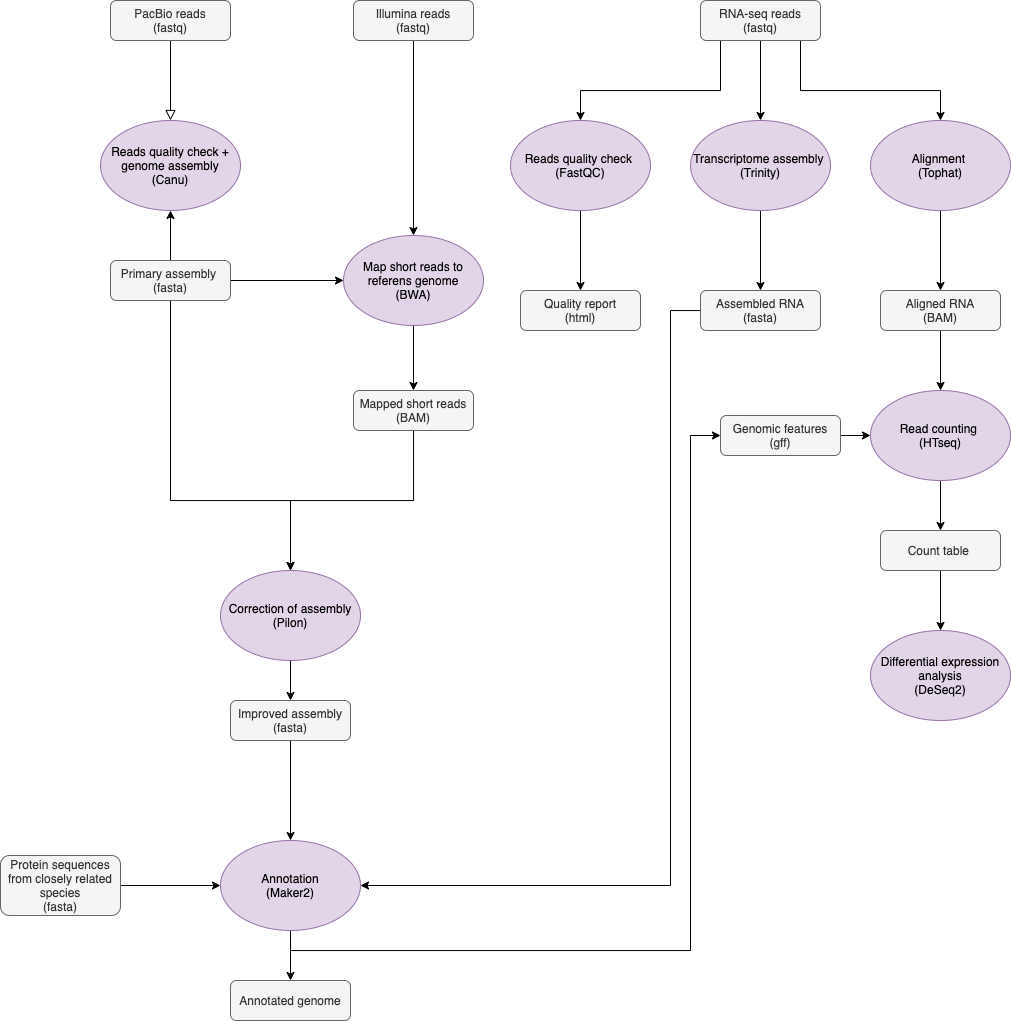

The diagram above was exported from draw.io. Its source (the exported page's mxGraphModel, read from the mxfile embedded in the PNG):
<mxGraphModel dx="1940" dy="675" grid="1" gridSize="10" guides="1" tooltips="1" connect="1" arrows="1" fold="1" page="1" pageScale="1" pageWidth="827" pageHeight="1169" math="0" shadow="0">
  <root>
    <mxCell id="WIyWlLk6GJQsqaUBKTNV-0" />
    <mxCell id="WIyWlLk6GJQsqaUBKTNV-1" parent="WIyWlLk6GJQsqaUBKTNV-0" />
    <mxCell id="WIyWlLk6GJQsqaUBKTNV-2" value="" style="rounded=0;html=1;jettySize=auto;orthogonalLoop=1;fontSize=11;endArrow=block;endFill=0;endSize=8;strokeWidth=1;shadow=0;labelBackgroundColor=none;edgeStyle=orthogonalEdgeStyle;entryX=0.5;entryY=0;entryDx=0;entryDy=0;" parent="WIyWlLk6GJQsqaUBKTNV-1" source="WIyWlLk6GJQsqaUBKTNV-3" target="FCIHsmxGzOY8Wgh0n_gL-1" edge="1">
      <mxGeometry relative="1" as="geometry">
        <mxPoint x="40" y="160" as="targetPoint" />
        <Array as="points" />
      </mxGeometry>
    </mxCell>
    <mxCell id="WIyWlLk6GJQsqaUBKTNV-3" value="PacBio reads&lt;br&gt;(fastq)" style="rounded=1;whiteSpace=wrap;html=1;fontSize=12;glass=0;strokeWidth=1;shadow=0;fillColor=#f5f5f5;strokeColor=#666666;fontColor=#333333;" parent="WIyWlLk6GJQsqaUBKTNV-1" vertex="1">
      <mxGeometry x="-130" y="30" width="120" height="40" as="geometry" />
    </mxCell>
    <mxCell id="FCIHsmxGzOY8Wgh0n_gL-4" value="" style="edgeStyle=orthogonalEdgeStyle;rounded=0;orthogonalLoop=1;jettySize=auto;html=1;" edge="1" parent="WIyWlLk6GJQsqaUBKTNV-1" source="WIyWlLk6GJQsqaUBKTNV-11" target="FCIHsmxGzOY8Wgh0n_gL-1">
      <mxGeometry relative="1" as="geometry" />
    </mxCell>
    <mxCell id="FCIHsmxGzOY8Wgh0n_gL-5" value="" style="edgeStyle=orthogonalEdgeStyle;rounded=0;orthogonalLoop=1;jettySize=auto;html=1;" edge="1" parent="WIyWlLk6GJQsqaUBKTNV-1" source="WIyWlLk6GJQsqaUBKTNV-11" target="FCIHsmxGzOY8Wgh0n_gL-3">
      <mxGeometry relative="1" as="geometry">
        <Array as="points">
          <mxPoint x="-70" y="530" />
          <mxPoint x="50" y="530" />
        </Array>
      </mxGeometry>
    </mxCell>
    <mxCell id="FCIHsmxGzOY8Wgh0n_gL-22" style="edgeStyle=orthogonalEdgeStyle;rounded=0;orthogonalLoop=1;jettySize=auto;html=1;entryX=0;entryY=0.5;entryDx=0;entryDy=0;" edge="1" parent="WIyWlLk6GJQsqaUBKTNV-1" source="WIyWlLk6GJQsqaUBKTNV-11" target="FCIHsmxGzOY8Wgh0n_gL-19">
      <mxGeometry relative="1" as="geometry" />
    </mxCell>
    <mxCell id="WIyWlLk6GJQsqaUBKTNV-11" value="Primary assembly&amp;nbsp;&lt;br&gt;(fasta)" style="rounded=1;whiteSpace=wrap;html=1;fontSize=12;glass=0;strokeWidth=1;shadow=0;fillColor=#f5f5f5;strokeColor=#666666;fontColor=#333333;" parent="WIyWlLk6GJQsqaUBKTNV-1" vertex="1">
      <mxGeometry x="-130" y="290" width="120" height="40" as="geometry" />
    </mxCell>
    <mxCell id="FCIHsmxGzOY8Wgh0n_gL-30" value="" style="edgeStyle=orthogonalEdgeStyle;rounded=0;orthogonalLoop=1;jettySize=auto;html=1;" edge="1" parent="WIyWlLk6GJQsqaUBKTNV-1" source="WIyWlLk6GJQsqaUBKTNV-12" target="FCIHsmxGzOY8Wgh0n_gL-29">
      <mxGeometry relative="1" as="geometry" />
    </mxCell>
    <mxCell id="WIyWlLk6GJQsqaUBKTNV-12" value="Improved assembly&lt;br&gt;(fasta)" style="rounded=1;whiteSpace=wrap;html=1;fontSize=12;glass=0;strokeWidth=1;shadow=0;fillColor=#f5f5f5;strokeColor=#666666;fontColor=#333333;" parent="WIyWlLk6GJQsqaUBKTNV-1" vertex="1">
      <mxGeometry x="-10" y="730" width="120" height="40" as="geometry" />
    </mxCell>
    <mxCell id="FCIHsmxGzOY8Wgh0n_gL-1" value="Reads quality check + genome assembly&lt;br&gt;(Canu)" style="ellipse;whiteSpace=wrap;html=1;fillColor=#e1d5e7;strokeColor=#9673a6;" vertex="1" parent="WIyWlLk6GJQsqaUBKTNV-1">
      <mxGeometry x="-140" y="150" width="140" height="90" as="geometry" />
    </mxCell>
    <mxCell id="FCIHsmxGzOY8Wgh0n_gL-26" style="edgeStyle=orthogonalEdgeStyle;rounded=0;orthogonalLoop=1;jettySize=auto;html=1;entryX=0.5;entryY=0;entryDx=0;entryDy=0;" edge="1" parent="WIyWlLk6GJQsqaUBKTNV-1" source="FCIHsmxGzOY8Wgh0n_gL-3" target="WIyWlLk6GJQsqaUBKTNV-12">
      <mxGeometry relative="1" as="geometry" />
    </mxCell>
    <mxCell id="FCIHsmxGzOY8Wgh0n_gL-3" value="Correction of assembly&lt;br&gt;(Pilon)" style="ellipse;whiteSpace=wrap;html=1;fillColor=#e1d5e7;strokeColor=#9673a6;" vertex="1" parent="WIyWlLk6GJQsqaUBKTNV-1">
      <mxGeometry x="-20" y="600" width="140" height="90" as="geometry" />
    </mxCell>
    <mxCell id="FCIHsmxGzOY8Wgh0n_gL-11" value="" style="edgeStyle=orthogonalEdgeStyle;rounded=0;orthogonalLoop=1;jettySize=auto;html=1;" edge="1" parent="WIyWlLk6GJQsqaUBKTNV-1" source="FCIHsmxGzOY8Wgh0n_gL-7" target="FCIHsmxGzOY8Wgh0n_gL-10">
      <mxGeometry relative="1" as="geometry" />
    </mxCell>
    <mxCell id="FCIHsmxGzOY8Wgh0n_gL-7" value="Reads quality check&amp;nbsp;&lt;br&gt;(FastQC)" style="ellipse;whiteSpace=wrap;html=1;fillColor=#e1d5e7;strokeColor=#9673a6;" vertex="1" parent="WIyWlLk6GJQsqaUBKTNV-1">
      <mxGeometry x="270" y="150" width="140" height="90" as="geometry" />
    </mxCell>
    <mxCell id="FCIHsmxGzOY8Wgh0n_gL-9" value="" style="edgeStyle=orthogonalEdgeStyle;rounded=0;orthogonalLoop=1;jettySize=auto;html=1;" edge="1" parent="WIyWlLk6GJQsqaUBKTNV-1" source="FCIHsmxGzOY8Wgh0n_gL-8" target="FCIHsmxGzOY8Wgh0n_gL-7">
      <mxGeometry relative="1" as="geometry">
        <Array as="points">
          <mxPoint x="480" y="120" />
          <mxPoint x="340" y="120" />
        </Array>
      </mxGeometry>
    </mxCell>
    <mxCell id="FCIHsmxGzOY8Wgh0n_gL-15" value="" style="edgeStyle=orthogonalEdgeStyle;rounded=0;orthogonalLoop=1;jettySize=auto;html=1;" edge="1" parent="WIyWlLk6GJQsqaUBKTNV-1" source="FCIHsmxGzOY8Wgh0n_gL-8" target="FCIHsmxGzOY8Wgh0n_gL-12">
      <mxGeometry relative="1" as="geometry" />
    </mxCell>
    <mxCell id="FCIHsmxGzOY8Wgh0n_gL-41" style="edgeStyle=orthogonalEdgeStyle;rounded=0;orthogonalLoop=1;jettySize=auto;html=1;entryX=0.5;entryY=0;entryDx=0;entryDy=0;" edge="1" parent="WIyWlLk6GJQsqaUBKTNV-1" source="FCIHsmxGzOY8Wgh0n_gL-8" target="FCIHsmxGzOY8Wgh0n_gL-39">
      <mxGeometry relative="1" as="geometry">
        <Array as="points">
          <mxPoint x="560" y="120" />
          <mxPoint x="700" y="120" />
        </Array>
      </mxGeometry>
    </mxCell>
    <mxCell id="FCIHsmxGzOY8Wgh0n_gL-8" value="RNA-seq reads&lt;br&gt;(fastq)" style="rounded=1;whiteSpace=wrap;html=1;fillColor=#f5f5f5;strokeColor=#666666;fontColor=#333333;" vertex="1" parent="WIyWlLk6GJQsqaUBKTNV-1">
      <mxGeometry x="460" y="30" width="120" height="40" as="geometry" />
    </mxCell>
    <mxCell id="FCIHsmxGzOY8Wgh0n_gL-10" value="Quality report&lt;br&gt;(html)" style="rounded=1;whiteSpace=wrap;html=1;fillColor=#f5f5f5;strokeColor=#666666;fontColor=#333333;" vertex="1" parent="WIyWlLk6GJQsqaUBKTNV-1">
      <mxGeometry x="280" y="320" width="120" height="40" as="geometry" />
    </mxCell>
    <mxCell id="FCIHsmxGzOY8Wgh0n_gL-32" value="" style="edgeStyle=orthogonalEdgeStyle;rounded=0;orthogonalLoop=1;jettySize=auto;html=1;" edge="1" parent="WIyWlLk6GJQsqaUBKTNV-1" source="FCIHsmxGzOY8Wgh0n_gL-12" target="FCIHsmxGzOY8Wgh0n_gL-16">
      <mxGeometry relative="1" as="geometry" />
    </mxCell>
    <mxCell id="FCIHsmxGzOY8Wgh0n_gL-12" value="Transcriptome assembly&amp;nbsp;&lt;br&gt;(Trinity)" style="ellipse;whiteSpace=wrap;html=1;fillColor=#e1d5e7;strokeColor=#9673a6;" vertex="1" parent="WIyWlLk6GJQsqaUBKTNV-1">
      <mxGeometry x="450" y="150" width="140" height="90" as="geometry" />
    </mxCell>
    <mxCell id="FCIHsmxGzOY8Wgh0n_gL-55" style="edgeStyle=orthogonalEdgeStyle;rounded=0;orthogonalLoop=1;jettySize=auto;html=1;entryX=1;entryY=0.5;entryDx=0;entryDy=0;" edge="1" parent="WIyWlLk6GJQsqaUBKTNV-1" source="FCIHsmxGzOY8Wgh0n_gL-16" target="FCIHsmxGzOY8Wgh0n_gL-29">
      <mxGeometry relative="1" as="geometry">
        <Array as="points">
          <mxPoint x="430" y="340" />
          <mxPoint x="430" y="915" />
        </Array>
      </mxGeometry>
    </mxCell>
    <mxCell id="FCIHsmxGzOY8Wgh0n_gL-16" value="Assembled RNA&lt;br&gt;(fasta)" style="rounded=1;whiteSpace=wrap;html=1;fillColor=#f5f5f5;strokeColor=#666666;fontColor=#333333;" vertex="1" parent="WIyWlLk6GJQsqaUBKTNV-1">
      <mxGeometry x="460" y="320" width="120" height="40" as="geometry" />
    </mxCell>
    <mxCell id="FCIHsmxGzOY8Wgh0n_gL-27" style="edgeStyle=orthogonalEdgeStyle;rounded=0;orthogonalLoop=1;jettySize=auto;html=1;" edge="1" parent="WIyWlLk6GJQsqaUBKTNV-1" source="FCIHsmxGzOY8Wgh0n_gL-18" target="FCIHsmxGzOY8Wgh0n_gL-19">
      <mxGeometry relative="1" as="geometry">
        <mxPoint x="173" y="110" as="targetPoint" />
      </mxGeometry>
    </mxCell>
    <mxCell id="FCIHsmxGzOY8Wgh0n_gL-18" value="Illumina reads&lt;br&gt;(fastq)" style="rounded=1;whiteSpace=wrap;html=1;fillColor=#f5f5f5;strokeColor=#666666;fontColor=#333333;" vertex="1" parent="WIyWlLk6GJQsqaUBKTNV-1">
      <mxGeometry x="113" y="30" width="120" height="40" as="geometry" />
    </mxCell>
    <mxCell id="FCIHsmxGzOY8Wgh0n_gL-24" value="" style="edgeStyle=orthogonalEdgeStyle;rounded=0;orthogonalLoop=1;jettySize=auto;html=1;" edge="1" parent="WIyWlLk6GJQsqaUBKTNV-1" source="FCIHsmxGzOY8Wgh0n_gL-19" target="FCIHsmxGzOY8Wgh0n_gL-23">
      <mxGeometry relative="1" as="geometry" />
    </mxCell>
    <mxCell id="FCIHsmxGzOY8Wgh0n_gL-19" value="Map short reads to referens genome&lt;br&gt;(BWA)" style="ellipse;whiteSpace=wrap;html=1;fillColor=#e1d5e7;strokeColor=#9673a6;" vertex="1" parent="WIyWlLk6GJQsqaUBKTNV-1">
      <mxGeometry x="103" y="265" width="140" height="90" as="geometry" />
    </mxCell>
    <mxCell id="FCIHsmxGzOY8Wgh0n_gL-25" style="edgeStyle=orthogonalEdgeStyle;rounded=0;orthogonalLoop=1;jettySize=auto;html=1;entryX=0.5;entryY=0;entryDx=0;entryDy=0;" edge="1" parent="WIyWlLk6GJQsqaUBKTNV-1" source="FCIHsmxGzOY8Wgh0n_gL-23" target="FCIHsmxGzOY8Wgh0n_gL-3">
      <mxGeometry relative="1" as="geometry" />
    </mxCell>
    <mxCell id="FCIHsmxGzOY8Wgh0n_gL-23" value="Mapped short reads&lt;br&gt;(BAM)" style="rounded=1;whiteSpace=wrap;html=1;fillColor=#f5f5f5;strokeColor=#666666;fontColor=#333333;" vertex="1" parent="WIyWlLk6GJQsqaUBKTNV-1">
      <mxGeometry x="113" y="420" width="120" height="40" as="geometry" />
    </mxCell>
    <mxCell id="FCIHsmxGzOY8Wgh0n_gL-37" value="" style="edgeStyle=orthogonalEdgeStyle;rounded=0;orthogonalLoop=1;jettySize=auto;html=1;" edge="1" parent="WIyWlLk6GJQsqaUBKTNV-1" source="FCIHsmxGzOY8Wgh0n_gL-29" target="FCIHsmxGzOY8Wgh0n_gL-36">
      <mxGeometry relative="1" as="geometry" />
    </mxCell>
    <mxCell id="FCIHsmxGzOY8Wgh0n_gL-48" style="edgeStyle=orthogonalEdgeStyle;rounded=0;orthogonalLoop=1;jettySize=auto;html=1;entryX=0;entryY=0.5;entryDx=0;entryDy=0;" edge="1" parent="WIyWlLk6GJQsqaUBKTNV-1" source="FCIHsmxGzOY8Wgh0n_gL-29" target="FCIHsmxGzOY8Wgh0n_gL-46">
      <mxGeometry relative="1" as="geometry">
        <Array as="points">
          <mxPoint x="50" y="980" />
          <mxPoint x="450" y="980" />
          <mxPoint x="450" y="465" />
        </Array>
      </mxGeometry>
    </mxCell>
    <mxCell id="FCIHsmxGzOY8Wgh0n_gL-29" value="Annotation&lt;br&gt;(Maker2)" style="ellipse;whiteSpace=wrap;html=1;fillColor=#e1d5e7;strokeColor=#9673a6;" vertex="1" parent="WIyWlLk6GJQsqaUBKTNV-1">
      <mxGeometry x="-20" y="870" width="140" height="90" as="geometry" />
    </mxCell>
    <mxCell id="FCIHsmxGzOY8Wgh0n_gL-35" value="" style="edgeStyle=orthogonalEdgeStyle;rounded=0;orthogonalLoop=1;jettySize=auto;html=1;" edge="1" parent="WIyWlLk6GJQsqaUBKTNV-1" source="FCIHsmxGzOY8Wgh0n_gL-34" target="FCIHsmxGzOY8Wgh0n_gL-29">
      <mxGeometry relative="1" as="geometry" />
    </mxCell>
    <mxCell id="FCIHsmxGzOY8Wgh0n_gL-34" value="Protein sequences from closely related species&lt;br&gt;(fasta)" style="rounded=1;whiteSpace=wrap;html=1;fillColor=#f5f5f5;strokeColor=#666666;fontColor=#333333;" vertex="1" parent="WIyWlLk6GJQsqaUBKTNV-1">
      <mxGeometry x="-240" y="885" width="120" height="60" as="geometry" />
    </mxCell>
    <mxCell id="FCIHsmxGzOY8Wgh0n_gL-36" value="Annotated genome&lt;br&gt;" style="rounded=1;whiteSpace=wrap;html=1;fillColor=#f5f5f5;strokeColor=#666666;fontColor=#333333;" vertex="1" parent="WIyWlLk6GJQsqaUBKTNV-1">
      <mxGeometry x="-10" y="1010" width="120" height="40" as="geometry" />
    </mxCell>
    <mxCell id="FCIHsmxGzOY8Wgh0n_gL-38" value="Differential expression analysis&lt;br&gt;(DeSeq2)" style="ellipse;whiteSpace=wrap;html=1;fillColor=#e1d5e7;strokeColor=#9673a6;" vertex="1" parent="WIyWlLk6GJQsqaUBKTNV-1">
      <mxGeometry x="630" y="660" width="140" height="90" as="geometry" />
    </mxCell>
    <mxCell id="FCIHsmxGzOY8Wgh0n_gL-43" style="edgeStyle=orthogonalEdgeStyle;rounded=0;orthogonalLoop=1;jettySize=auto;html=1;" edge="1" parent="WIyWlLk6GJQsqaUBKTNV-1" source="FCIHsmxGzOY8Wgh0n_gL-39" target="FCIHsmxGzOY8Wgh0n_gL-42">
      <mxGeometry relative="1" as="geometry" />
    </mxCell>
    <mxCell id="FCIHsmxGzOY8Wgh0n_gL-39" value="Alignment&amp;nbsp;&lt;br&gt;(Tophat)" style="ellipse;whiteSpace=wrap;html=1;fillColor=#e1d5e7;strokeColor=#9673a6;" vertex="1" parent="WIyWlLk6GJQsqaUBKTNV-1">
      <mxGeometry x="630" y="150" width="140" height="90" as="geometry" />
    </mxCell>
    <mxCell id="FCIHsmxGzOY8Wgh0n_gL-45" value="" style="edgeStyle=orthogonalEdgeStyle;rounded=0;orthogonalLoop=1;jettySize=auto;html=1;" edge="1" parent="WIyWlLk6GJQsqaUBKTNV-1" source="FCIHsmxGzOY8Wgh0n_gL-42" target="FCIHsmxGzOY8Wgh0n_gL-44">
      <mxGeometry relative="1" as="geometry" />
    </mxCell>
    <mxCell id="FCIHsmxGzOY8Wgh0n_gL-42" value="Aligned RNA&lt;br&gt;(BAM)" style="rounded=1;whiteSpace=wrap;html=1;fillColor=#f5f5f5;strokeColor=#666666;fontColor=#333333;" vertex="1" parent="WIyWlLk6GJQsqaUBKTNV-1">
      <mxGeometry x="640" y="320" width="120" height="40" as="geometry" />
    </mxCell>
    <mxCell id="FCIHsmxGzOY8Wgh0n_gL-50" value="" style="edgeStyle=orthogonalEdgeStyle;rounded=0;orthogonalLoop=1;jettySize=auto;html=1;" edge="1" parent="WIyWlLk6GJQsqaUBKTNV-1" source="FCIHsmxGzOY8Wgh0n_gL-44" target="FCIHsmxGzOY8Wgh0n_gL-49">
      <mxGeometry relative="1" as="geometry" />
    </mxCell>
    <mxCell id="FCIHsmxGzOY8Wgh0n_gL-44" value="Read counting&amp;nbsp;&lt;br&gt;(HTseq)" style="ellipse;whiteSpace=wrap;html=1;fillColor=#e1d5e7;strokeColor=#9673a6;" vertex="1" parent="WIyWlLk6GJQsqaUBKTNV-1">
      <mxGeometry x="630" y="420" width="140" height="90" as="geometry" />
    </mxCell>
    <mxCell id="FCIHsmxGzOY8Wgh0n_gL-47" value="" style="edgeStyle=orthogonalEdgeStyle;rounded=0;orthogonalLoop=1;jettySize=auto;html=1;" edge="1" parent="WIyWlLk6GJQsqaUBKTNV-1" source="FCIHsmxGzOY8Wgh0n_gL-46" target="FCIHsmxGzOY8Wgh0n_gL-44">
      <mxGeometry relative="1" as="geometry" />
    </mxCell>
    <mxCell id="FCIHsmxGzOY8Wgh0n_gL-46" value="Genomic features&lt;br&gt;(gff)" style="rounded=1;whiteSpace=wrap;html=1;fillColor=#f5f5f5;strokeColor=#666666;fontColor=#333333;" vertex="1" parent="WIyWlLk6GJQsqaUBKTNV-1">
      <mxGeometry x="480" y="445" width="120" height="40" as="geometry" />
    </mxCell>
    <mxCell id="FCIHsmxGzOY8Wgh0n_gL-51" value="" style="edgeStyle=orthogonalEdgeStyle;rounded=0;orthogonalLoop=1;jettySize=auto;html=1;" edge="1" parent="WIyWlLk6GJQsqaUBKTNV-1" source="FCIHsmxGzOY8Wgh0n_gL-49" target="FCIHsmxGzOY8Wgh0n_gL-38">
      <mxGeometry relative="1" as="geometry" />
    </mxCell>
    <mxCell id="FCIHsmxGzOY8Wgh0n_gL-49" value="Count table&amp;nbsp;" style="rounded=1;whiteSpace=wrap;html=1;fillColor=#f5f5f5;strokeColor=#666666;fontColor=#333333;" vertex="1" parent="WIyWlLk6GJQsqaUBKTNV-1">
      <mxGeometry x="640" y="560" width="120" height="40" as="geometry" />
    </mxCell>
  </root>
</mxGraphModel>